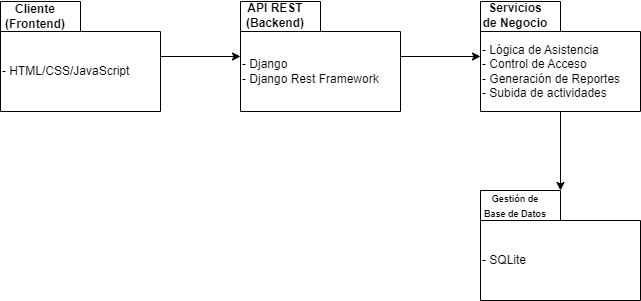

The diagram above was exported from draw.io. Its source (the exported page's mxGraphModel, read from the mxfile embedded in the PNG):
<mxGraphModel dx="753" dy="437" grid="1" gridSize="10" guides="1" tooltips="1" connect="1" arrows="1" fold="1" page="1" pageScale="1" pageWidth="827" pageHeight="1169" math="0" shadow="0">
  <root>
    <mxCell id="0" />
    <mxCell id="1" parent="0" />
    <mxCell id="6-6OwzZQA0b-LsG8-FTx-7" value="" style="edgeStyle=orthogonalEdgeStyle;rounded=0;orthogonalLoop=1;jettySize=auto;html=1;" parent="1" source="6-6OwzZQA0b-LsG8-FTx-5" target="6-6OwzZQA0b-LsG8-FTx-6" edge="1">
      <mxGeometry relative="1" as="geometry" />
    </mxCell>
    <mxCell id="6-6OwzZQA0b-LsG8-FTx-5" value="&lt;div&gt;&lt;span style=&quot;font-weight: normal;&quot;&gt;- HTML/CSS/JavaScript&lt;/span&gt;&lt;br&gt;&lt;/div&gt;" style="shape=folder;fontStyle=1;tabWidth=80;tabHeight=30;tabPosition=left;html=1;boundedLbl=1;whiteSpace=wrap;align=left;" parent="1" vertex="1">
      <mxGeometry x="120" y="131" width="160" height="110" as="geometry" />
    </mxCell>
    <mxCell id="6-6OwzZQA0b-LsG8-FTx-4" value="&lt;b&gt;Cliente (Frontend)&lt;/b&gt;" style="text;html=1;align=center;verticalAlign=middle;whiteSpace=wrap;rounded=0;" parent="1" vertex="1">
      <mxGeometry x="120" y="131" width="70" height="30" as="geometry" />
    </mxCell>
    <mxCell id="6-6OwzZQA0b-LsG8-FTx-10" value="" style="edgeStyle=orthogonalEdgeStyle;rounded=0;orthogonalLoop=1;jettySize=auto;html=1;" parent="1" source="6-6OwzZQA0b-LsG8-FTx-6" target="6-6OwzZQA0b-LsG8-FTx-9" edge="1">
      <mxGeometry relative="1" as="geometry" />
    </mxCell>
    <mxCell id="6-6OwzZQA0b-LsG8-FTx-6" value="&lt;div&gt;&lt;span style=&quot;font-weight: normal;&quot;&gt;- Django&lt;/span&gt;&lt;/div&gt;&lt;div&gt;&lt;span style=&quot;font-weight: normal;&quot;&gt;- Django Rest Framework&lt;/span&gt;&lt;br&gt;&lt;/div&gt;" style="shape=folder;fontStyle=1;tabWidth=80;tabHeight=30;tabPosition=left;html=1;boundedLbl=1;whiteSpace=wrap;align=left;" parent="1" vertex="1">
      <mxGeometry x="360" y="131" width="160" height="110" as="geometry" />
    </mxCell>
    <mxCell id="6-6OwzZQA0b-LsG8-FTx-8" value="&lt;b&gt;API REST (Backend)&lt;/b&gt;" style="text;html=1;align=center;verticalAlign=middle;whiteSpace=wrap;rounded=0;" parent="1" vertex="1">
      <mxGeometry x="360" y="130" width="70" height="30" as="geometry" />
    </mxCell>
    <mxCell id="6-6OwzZQA0b-LsG8-FTx-13" value="" style="edgeStyle=orthogonalEdgeStyle;rounded=0;orthogonalLoop=1;jettySize=auto;html=1;" parent="1" source="6-6OwzZQA0b-LsG8-FTx-9" target="6-6OwzZQA0b-LsG8-FTx-12" edge="1">
      <mxGeometry relative="1" as="geometry" />
    </mxCell>
    <mxCell id="6-6OwzZQA0b-LsG8-FTx-9" value="&lt;div&gt;&lt;span style=&quot;font-weight: normal;&quot;&gt;- Lógica de Asistencia&lt;/span&gt;&lt;/div&gt;&lt;div&gt;&lt;span style=&quot;font-weight: normal;&quot;&gt;- Control de Acceso&amp;nbsp;&lt;/span&gt;&lt;/div&gt;&lt;div&gt;&lt;span style=&quot;font-weight: normal;&quot;&gt;- Generación de Reportes&lt;/span&gt;&amp;nbsp;&lt;br&gt;&lt;/div&gt;&lt;div&gt;&lt;span style=&quot;font-weight: normal;&quot;&gt;- Subida de actividades&lt;/span&gt;&lt;/div&gt;" style="shape=folder;fontStyle=1;tabWidth=80;tabHeight=30;tabPosition=left;html=1;boundedLbl=1;whiteSpace=wrap;align=left;" parent="1" vertex="1">
      <mxGeometry x="600" y="131" width="160" height="110" as="geometry" />
    </mxCell>
    <mxCell id="6-6OwzZQA0b-LsG8-FTx-11" value="&lt;b&gt;Servicios de Negocio&lt;/b&gt;" style="text;html=1;align=center;verticalAlign=middle;whiteSpace=wrap;rounded=0;" parent="1" vertex="1">
      <mxGeometry x="600" y="130" width="70" height="30" as="geometry" />
    </mxCell>
    <mxCell id="6-6OwzZQA0b-LsG8-FTx-12" value="&lt;div&gt;&lt;span style=&quot;font-weight: 400;&quot;&gt;- SQLite&lt;/span&gt;&lt;/div&gt;" style="shape=folder;fontStyle=1;tabWidth=80;tabHeight=30;tabPosition=left;html=1;boundedLbl=1;whiteSpace=wrap;align=left;" parent="1" vertex="1">
      <mxGeometry x="600" y="320" width="160" height="110" as="geometry" />
    </mxCell>
    <mxCell id="6-6OwzZQA0b-LsG8-FTx-14" value="&lt;b style=&quot;font-size: 9px;&quot;&gt;Gestión de Base de Datos&lt;/b&gt;" style="text;html=1;align=center;verticalAlign=middle;whiteSpace=wrap;rounded=0;" parent="1" vertex="1">
      <mxGeometry x="600" y="320" width="70" height="30" as="geometry" />
    </mxCell>
  </root>
</mxGraphModel>